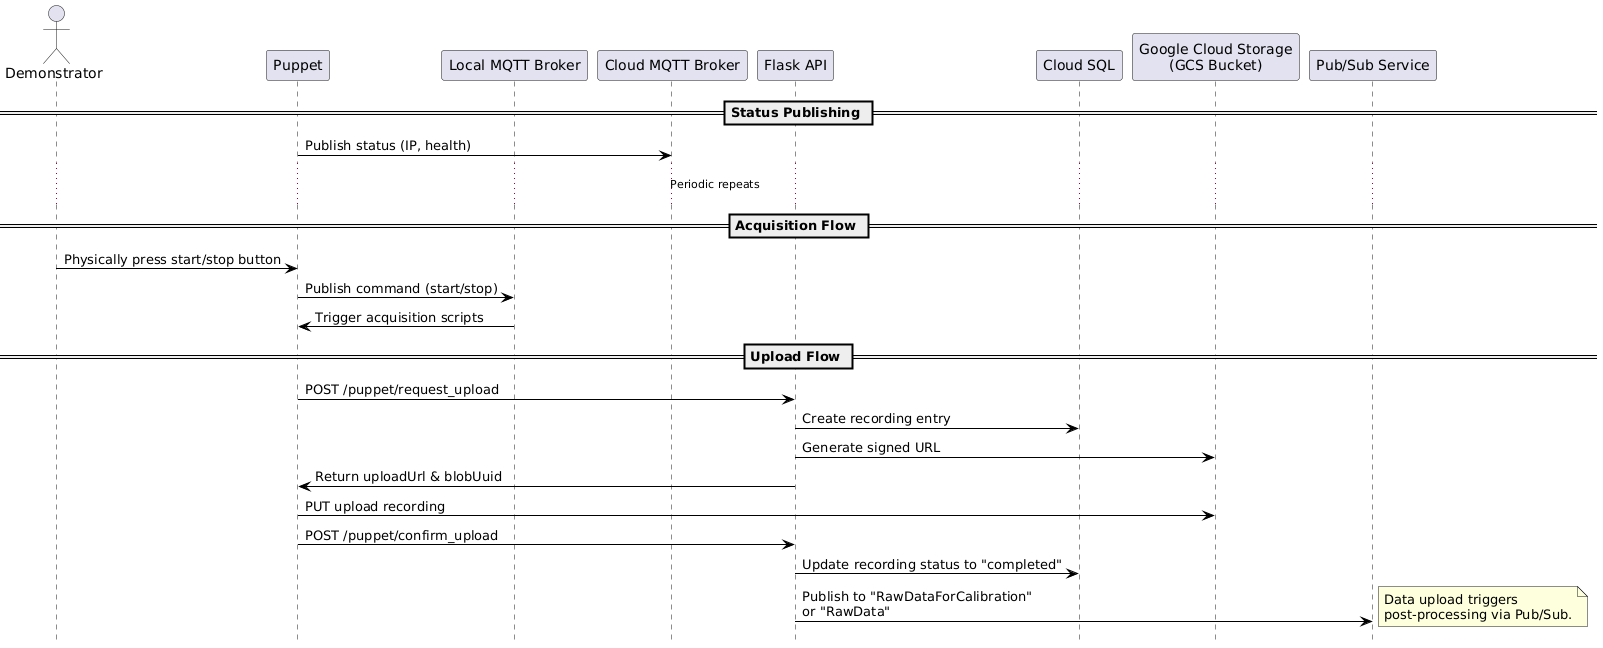

The diagram above was rendered by PlantUML. Its source (embedded in the PNG):
@startuml
skinparam {
  BackgroundColor White
  ArrowColor Black
  BorderColor Black
  ComponentStyle Rectangle
}
hide footbox

actor "Demonstrator" as demonstrator
participant "Puppet" as puppet
participant "Local MQTT Broker" as localMQTT
participant "Cloud MQTT Broker" as cloudMQTT
participant "Flask API" as api
participant "Cloud SQL" as db
participant "Google Cloud Storage\n(GCS Bucket)" as gcs
participant "Pub/Sub Service" as pubsub

== Status Publishing ==
puppet -> cloudMQTT: Publish status (IP, health)
... Periodic repeats ...

== Acquisition Flow ==
demonstrator -> puppet: Physically press start/stop button
puppet -> localMQTT: Publish command (start/stop)
localMQTT -> puppet: Trigger acquisition scripts

== Upload Flow ==
puppet -> api: POST /puppet/request_upload
api -> db: Create recording entry
api -> gcs: Generate signed URL
api -> puppet: Return uploadUrl & blobUuid
puppet -> gcs: PUT upload recording
puppet -> api: POST /puppet/confirm_upload
api -> db: Update recording status to "completed"
api -> pubsub: Publish to "RawDataForCalibration"\nor "RawData"

note right: Data upload triggers\npost-processing via Pub/Sub.
@enduml